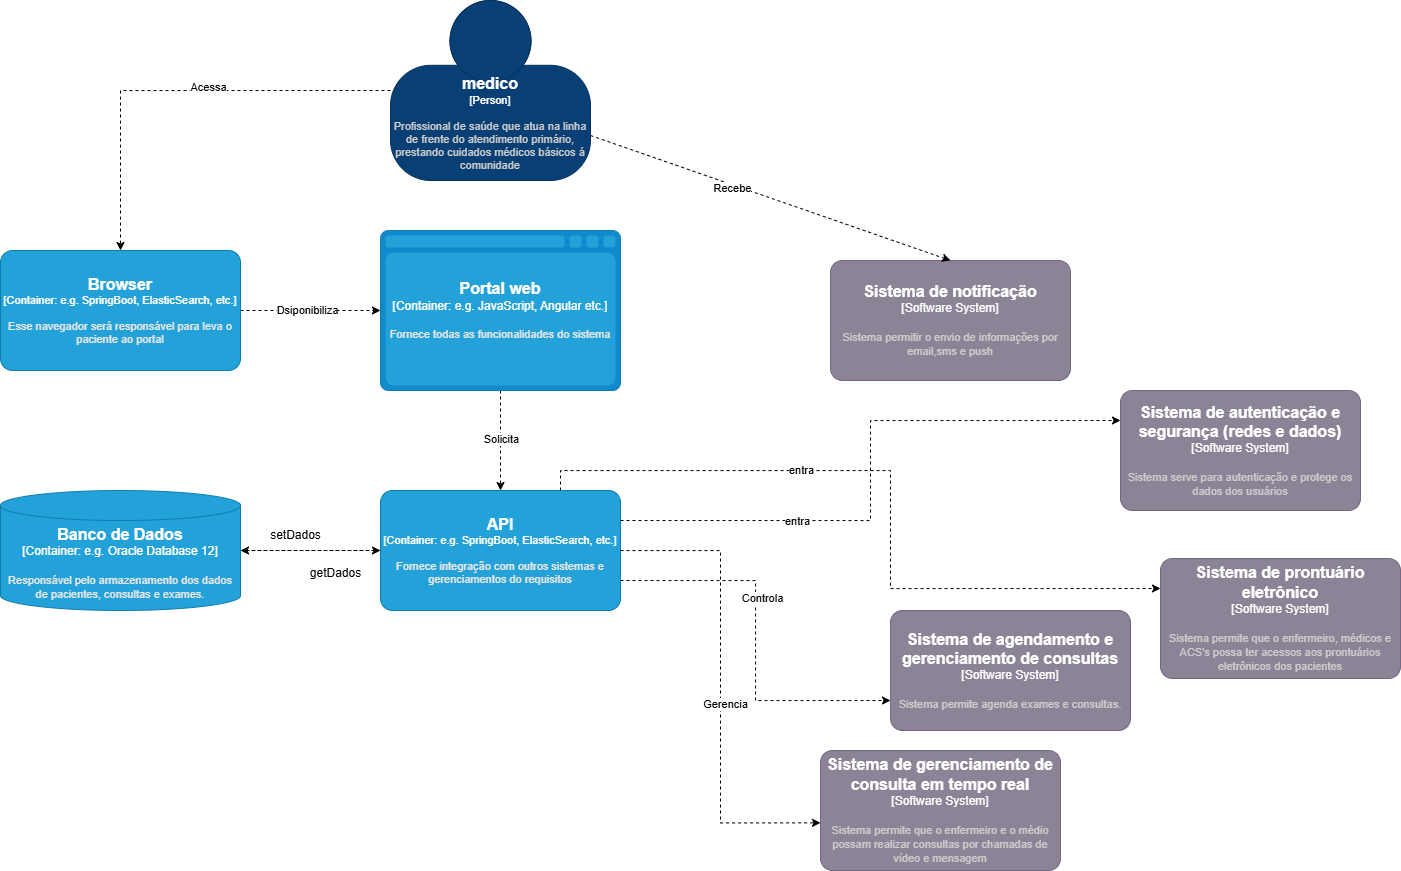

The diagram above was exported from draw.io. Its source (the exported page's mxGraphModel, read from the mxfile embedded in the PNG):
<mxGraphModel dx="1936" dy="631" grid="1" gridSize="10" guides="1" tooltips="1" connect="1" arrows="1" fold="1" page="1" pageScale="1" pageWidth="827" pageHeight="1169" math="0" shadow="0">
  <root>
    <mxCell id="0" />
    <mxCell id="1" parent="0" />
    <mxCell id="TXF8ZJYO1koy6ySQ-4on-32" style="edgeStyle=orthogonalEdgeStyle;rounded=0;orthogonalLoop=1;jettySize=auto;html=1;dashed=1;exitX=0;exitY=0.5;exitDx=0;exitDy=0;exitPerimeter=0;" parent="1" source="81mms-5OkETnkjcCCqxc-15" target="TXF8ZJYO1koy6ySQ-4on-28" edge="1">
      <mxGeometry relative="1" as="geometry">
        <mxPoint x="-440" y="170" as="sourcePoint" />
      </mxGeometry>
    </mxCell>
    <mxCell id="TXF8ZJYO1koy6ySQ-4on-41" value="Acessa" style="edgeLabel;html=1;align=center;verticalAlign=middle;resizable=0;points=[];" parent="TXF8ZJYO1koy6ySQ-4on-32" vertex="1" connectable="0">
      <mxGeometry x="-0.1494" y="-4" relative="1" as="geometry">
        <mxPoint as="offset" />
      </mxGeometry>
    </mxCell>
    <mxCell id="TXF8ZJYO1koy6ySQ-4on-33" style="edgeStyle=orthogonalEdgeStyle;rounded=0;orthogonalLoop=1;jettySize=auto;html=1;dashed=1;" parent="1" source="TXF8ZJYO1koy6ySQ-4on-28" target="TXF8ZJYO1koy6ySQ-4on-29" edge="1">
      <mxGeometry relative="1" as="geometry" />
    </mxCell>
    <mxCell id="TXF8ZJYO1koy6ySQ-4on-45" value="Dsiponibiliza" style="edgeLabel;html=1;align=center;verticalAlign=middle;resizable=0;points=[];" parent="TXF8ZJYO1koy6ySQ-4on-33" vertex="1" connectable="0">
      <mxGeometry x="-0.04" y="1" relative="1" as="geometry">
        <mxPoint as="offset" />
      </mxGeometry>
    </mxCell>
    <object placeholders="1" c4Name="Browser" c4Type="Container" c4Technology="e.g. SpringBoot, ElasticSearch, etc." c4Description="Esse navegador será responsável para leva o paciente ao portal " label="&lt;font style=&quot;font-size: 16px&quot;&gt;&lt;b&gt;%c4Name%&lt;/b&gt;&lt;/font&gt;&lt;div&gt;[%c4Type%: %c4Technology%]&lt;/div&gt;&lt;br&gt;&lt;div&gt;&lt;font style=&quot;font-size: 11px&quot;&gt;&lt;font color=&quot;#E6E6E6&quot;&gt;%c4Description%&lt;/font&gt;&lt;/div&gt;" id="TXF8ZJYO1koy6ySQ-4on-28">
      <mxCell style="rounded=1;whiteSpace=wrap;html=1;fontSize=11;labelBackgroundColor=none;fillColor=#23A2D9;fontColor=#ffffff;align=center;arcSize=10;strokeColor=#0E7DAD;metaEdit=1;resizable=0;points=[[0.25,0,0],[0.5,0,0],[0.75,0,0],[1,0.25,0],[1,0.5,0],[1,0.75,0],[0.75,1,0],[0.5,1,0],[0.25,1,0],[0,0.75,0],[0,0.5,0],[0,0.25,0]];" parent="1" vertex="1">
        <mxGeometry x="-820" y="350" width="240" height="120" as="geometry" />
      </mxCell>
    </object>
    <mxCell id="TXF8ZJYO1koy6ySQ-4on-37" style="edgeStyle=orthogonalEdgeStyle;rounded=0;orthogonalLoop=1;jettySize=auto;html=1;dashed=1;" parent="1" source="TXF8ZJYO1koy6ySQ-4on-29" target="TXF8ZJYO1koy6ySQ-4on-35" edge="1">
      <mxGeometry relative="1" as="geometry" />
    </mxCell>
    <mxCell id="TXF8ZJYO1koy6ySQ-4on-46" value="Solicita" style="edgeLabel;html=1;align=center;verticalAlign=middle;resizable=0;points=[];" parent="TXF8ZJYO1koy6ySQ-4on-37" vertex="1" connectable="0">
      <mxGeometry x="-0.0288" y="-4" relative="1" as="geometry">
        <mxPoint x="4" as="offset" />
      </mxGeometry>
    </mxCell>
    <object placeholders="1" c4Name="Portal web" c4Type="Container" c4Technology="e.g. JavaScript, Angular etc." c4Description="Fornece todas as funcionalidades do sistema " label="&lt;font style=&quot;font-size: 16px&quot;&gt;&lt;b&gt;%c4Name%&lt;/b&gt;&lt;/font&gt;&lt;div&gt;[%c4Type%:&amp;nbsp;%c4Technology%]&lt;/div&gt;&lt;br&gt;&lt;div&gt;&lt;font style=&quot;font-size: 11px&quot;&gt;&lt;font color=&quot;#E6E6E6&quot;&gt;%c4Description%&lt;/font&gt;&lt;/div&gt;" id="TXF8ZJYO1koy6ySQ-4on-29">
      <mxCell style="shape=mxgraph.c4.webBrowserContainer2;whiteSpace=wrap;html=1;boundedLbl=1;rounded=0;labelBackgroundColor=none;strokeColor=#118ACD;fillColor=#23A2D9;strokeColor=#118ACD;strokeColor2=#0E7DAD;fontSize=12;fontColor=#ffffff;align=center;metaEdit=1;points=[[0.5,0,0],[1,0.25,0],[1,0.5,0],[1,0.75,0],[0.5,1,0],[0,0.75,0],[0,0.5,0],[0,0.25,0]];resizable=0;" parent="1" vertex="1">
        <mxGeometry x="-440" y="330" width="240" height="160" as="geometry" />
      </mxCell>
    </object>
    <mxCell id="TXF8ZJYO1koy6ySQ-4on-40" style="edgeStyle=orthogonalEdgeStyle;rounded=0;orthogonalLoop=1;jettySize=auto;html=1;dashed=1;" parent="1" source="TXF8ZJYO1koy6ySQ-4on-35" target="TXF8ZJYO1koy6ySQ-4on-39" edge="1">
      <mxGeometry relative="1" as="geometry" />
    </mxCell>
    <object placeholders="1" c4Name="API" c4Type="Container" c4Technology="e.g. SpringBoot, ElasticSearch, etc." c4Description="Fornece integração com outros sistemas  e gerenciamentos do requisitos " label="&lt;font style=&quot;font-size: 16px&quot;&gt;&lt;b&gt;%c4Name%&lt;/b&gt;&lt;/font&gt;&lt;div&gt;[%c4Type%: %c4Technology%]&lt;/div&gt;&lt;br&gt;&lt;div&gt;&lt;font style=&quot;font-size: 11px&quot;&gt;&lt;font color=&quot;#E6E6E6&quot;&gt;%c4Description%&lt;/font&gt;&lt;/div&gt;" id="TXF8ZJYO1koy6ySQ-4on-35">
      <mxCell style="rounded=1;whiteSpace=wrap;html=1;fontSize=11;labelBackgroundColor=none;fillColor=#23A2D9;fontColor=#ffffff;align=center;arcSize=10;strokeColor=#0E7DAD;metaEdit=1;resizable=0;points=[[0.25,0,0],[0.5,0,0],[0.75,0,0],[1,0.25,0],[1,0.5,0],[1,0.75,0],[0.75,1,0],[0.5,1,0],[0.25,1,0],[0,0.75,0],[0,0.5,0],[0,0.25,0]];" parent="1" vertex="1">
        <mxGeometry x="-440" y="590" width="240" height="120" as="geometry" />
      </mxCell>
    </object>
    <mxCell id="TXF8ZJYO1koy6ySQ-4on-42" style="edgeStyle=orthogonalEdgeStyle;rounded=0;orthogonalLoop=1;jettySize=auto;html=1;dashed=1;" parent="1" source="TXF8ZJYO1koy6ySQ-4on-39" target="TXF8ZJYO1koy6ySQ-4on-35" edge="1">
      <mxGeometry relative="1" as="geometry" />
    </mxCell>
    <object placeholders="1" c4Name="Banco de Dados" c4Type="Container" c4Technology="e.g. Oracle Database 12" c4Description="Responsável pelo armazenamento dos dados de pacientes, consultas e exames." label="&lt;font style=&quot;font-size: 16px&quot;&gt;&lt;b&gt;%c4Name%&lt;/b&gt;&lt;/font&gt;&lt;div&gt;[%c4Type%:&amp;nbsp;%c4Technology%]&lt;/div&gt;&lt;br&gt;&lt;div&gt;&lt;font style=&quot;font-size: 11px&quot;&gt;&lt;font color=&quot;#E6E6E6&quot;&gt;%c4Description%&lt;/font&gt;&lt;/div&gt;" id="TXF8ZJYO1koy6ySQ-4on-39">
      <mxCell style="shape=cylinder3;size=15;whiteSpace=wrap;html=1;boundedLbl=1;rounded=0;labelBackgroundColor=none;fillColor=#23A2D9;fontSize=12;fontColor=#ffffff;align=center;strokeColor=#0E7DAD;metaEdit=1;points=[[0.5,0,0],[1,0.25,0],[1,0.5,0],[1,0.75,0],[0.5,1,0],[0,0.75,0],[0,0.5,0],[0,0.25,0]];resizable=0;" parent="1" vertex="1">
        <mxGeometry x="-820" y="590" width="240" height="120" as="geometry" />
      </mxCell>
    </object>
    <mxCell id="TXF8ZJYO1koy6ySQ-4on-43" value="getDados" style="text;html=1;align=center;verticalAlign=middle;resizable=0;points=[];autosize=1;strokeColor=none;fillColor=none;" parent="1" vertex="1">
      <mxGeometry x="-520" y="658" width="70" height="30" as="geometry" />
    </mxCell>
    <mxCell id="TXF8ZJYO1koy6ySQ-4on-44" value="setDados" style="text;html=1;align=center;verticalAlign=middle;resizable=0;points=[];autosize=1;strokeColor=none;fillColor=none;" parent="1" vertex="1">
      <mxGeometry x="-560" y="620" width="70" height="30" as="geometry" />
    </mxCell>
    <object placeholders="1" c4Name="Sistema de agendamento e gerenciamento de consultas " c4Type="Software System" c4Description="Sistema permite agenda exames e consultas." label="&lt;font style=&quot;font-size: 16px&quot;&gt;&lt;b&gt;%c4Name%&lt;/b&gt;&lt;/font&gt;&lt;div&gt;[%c4Type%]&lt;/div&gt;&lt;br&gt;&lt;div&gt;&lt;font style=&quot;font-size: 11px&quot;&gt;&lt;font color=&quot;#cccccc&quot;&gt;%c4Description%&lt;/font&gt;&lt;/div&gt;" id="EIV0ELEEKhCdBmF6BTfV-1">
      <mxCell style="rounded=1;whiteSpace=wrap;html=1;labelBackgroundColor=none;fillColor=#8C8496;fontColor=#ffffff;align=center;arcSize=10;strokeColor=#736782;metaEdit=1;resizable=0;points=[[0.25,0,0],[0.5,0,0],[0.75,0,0],[1,0.25,0],[1,0.5,0],[1,0.75,0],[0.75,1,0],[0.5,1,0],[0.25,1,0],[0,0.75,0],[0,0.5,0],[0,0.25,0]];" parent="1" vertex="1">
        <mxGeometry x="70" y="710" width="240" height="120" as="geometry" />
      </mxCell>
    </object>
    <object placeholders="1" c4Name="Sistema de gerenciamento de consulta em tempo real " c4Type="Software System" c4Description="Sistema permite que o enfermeiro e o médio possam realizar consultas por chamadas de vídeo e mensagem" label="&lt;font style=&quot;font-size: 16px&quot;&gt;&lt;b&gt;%c4Name%&lt;/b&gt;&lt;/font&gt;&lt;div&gt;[%c4Type%]&lt;/div&gt;&lt;br&gt;&lt;div&gt;&lt;font style=&quot;font-size: 11px&quot;&gt;&lt;font color=&quot;#cccccc&quot;&gt;%c4Description%&lt;/font&gt;&lt;/div&gt;" id="EIV0ELEEKhCdBmF6BTfV-2">
      <mxCell style="rounded=1;whiteSpace=wrap;html=1;labelBackgroundColor=none;fillColor=#8C8496;fontColor=#ffffff;align=center;arcSize=10;strokeColor=#736782;metaEdit=1;resizable=0;points=[[0.25,0,0],[0.5,0,0],[0.75,0,0],[1,0.25,0],[1,0.5,0],[1,0.75,0],[0.75,1,0],[0.5,1,0],[0.25,1,0],[0,0.75,0],[0,0.5,0],[0,0.25,0]];" parent="1" vertex="1">
        <mxGeometry y="850" width="240" height="120" as="geometry" />
      </mxCell>
    </object>
    <object placeholders="1" c4Name="Sistema de notificação" c4Type="Software System" c4Description="Sistema permitir o envio de informações por email,sms e push " label="&lt;font style=&quot;font-size: 16px&quot;&gt;&lt;b&gt;%c4Name%&lt;/b&gt;&lt;/font&gt;&lt;div&gt;[%c4Type%]&lt;/div&gt;&lt;br&gt;&lt;div&gt;&lt;font style=&quot;font-size: 11px&quot;&gt;&lt;font color=&quot;#cccccc&quot;&gt;%c4Description%&lt;/font&gt;&lt;/div&gt;" id="EIV0ELEEKhCdBmF6BTfV-3">
      <mxCell style="rounded=1;whiteSpace=wrap;html=1;labelBackgroundColor=none;fillColor=#8C8496;fontColor=#ffffff;align=center;arcSize=10;strokeColor=#736782;metaEdit=1;resizable=0;points=[[0.25,0,0],[0.5,0,0],[0.75,0,0],[1,0.25,0],[1,0.5,0],[1,0.75,0],[0.75,1,0],[0.5,1,0],[0.25,1,0],[0,0.75,0],[0,0.5,0],[0,0.25,0]];" parent="1" vertex="1">
        <mxGeometry x="10" y="360" width="240" height="120" as="geometry" />
      </mxCell>
    </object>
    <object placeholders="1" c4Name="Sistema de autenticação e segurança (redes e dados)" c4Type="Software System" c4Description="Sistema serve para autenticação e protege os dados dos usuários " label="&lt;font style=&quot;font-size: 16px&quot;&gt;&lt;b&gt;%c4Name%&lt;/b&gt;&lt;/font&gt;&lt;div&gt;[%c4Type%]&lt;/div&gt;&lt;br&gt;&lt;div&gt;&lt;font style=&quot;font-size: 11px&quot;&gt;&lt;font color=&quot;#cccccc&quot;&gt;%c4Description%&lt;/font&gt;&lt;/div&gt;" id="EIV0ELEEKhCdBmF6BTfV-4">
      <mxCell style="rounded=1;whiteSpace=wrap;html=1;labelBackgroundColor=none;fillColor=#8C8496;fontColor=#ffffff;align=center;arcSize=10;strokeColor=#736782;metaEdit=1;resizable=0;points=[[0.25,0,0],[0.5,0,0],[0.75,0,0],[1,0.25,0],[1,0.5,0],[1,0.75,0],[0.75,1,0],[0.5,1,0],[0.25,1,0],[0,0.75,0],[0,0.5,0],[0,0.25,0]];" parent="1" vertex="1">
        <mxGeometry x="300" y="490" width="240" height="120" as="geometry" />
      </mxCell>
    </object>
    <mxCell id="EIV0ELEEKhCdBmF6BTfV-6" value="" style="edgeStyle=none;orthogonalLoop=1;jettySize=auto;html=1;rounded=0;dashed=1;entryX=0.5;entryY=0;entryDx=0;entryDy=0;entryPerimeter=0;exitX=1;exitY=0.75;exitDx=0;exitDy=0;exitPerimeter=0;" parent="1" source="81mms-5OkETnkjcCCqxc-15" target="EIV0ELEEKhCdBmF6BTfV-3" edge="1">
      <mxGeometry width="100" relative="1" as="geometry">
        <mxPoint x="-237" y="195.92000000000007" as="sourcePoint" />
        <mxPoint x="150" y="260" as="targetPoint" />
        <Array as="points" />
      </mxGeometry>
    </mxCell>
    <mxCell id="81mms-5OkETnkjcCCqxc-13" value="Recebe" style="edgeLabel;html=1;align=center;verticalAlign=middle;resizable=0;points=[];" vertex="1" connectable="0" parent="EIV0ELEEKhCdBmF6BTfV-6">
      <mxGeometry x="-0.208" y="-2" relative="1" as="geometry">
        <mxPoint y="1" as="offset" />
      </mxGeometry>
    </mxCell>
    <mxCell id="EIV0ELEEKhCdBmF6BTfV-16" style="edgeStyle=orthogonalEdgeStyle;rounded=0;orthogonalLoop=1;jettySize=auto;html=1;exitX=1;exitY=0.75;exitDx=0;exitDy=0;exitPerimeter=0;entryX=0;entryY=0.5;entryDx=0;entryDy=0;entryPerimeter=0;strokeColor=none;dashed=1;dashPattern=12 12;" parent="1" source="TXF8ZJYO1koy6ySQ-4on-35" target="EIV0ELEEKhCdBmF6BTfV-2" edge="1">
      <mxGeometry relative="1" as="geometry" />
    </mxCell>
    <object placeholders="1" c4Name="medico " c4Type="Person" c4Description="Profissional de saúde que atua na linha de frente do atendimento primário, prestando cuidados médicos básicos á comunidade" label="&lt;font style=&quot;font-size: 16px&quot;&gt;&lt;b&gt;%c4Name%&lt;/b&gt;&lt;/font&gt;&lt;div&gt;[%c4Type%]&lt;/div&gt;&lt;br&gt;&lt;div&gt;&lt;font style=&quot;font-size: 11px&quot;&gt;&lt;font color=&quot;#cccccc&quot;&gt;%c4Description%&lt;/font&gt;&lt;/div&gt;" id="81mms-5OkETnkjcCCqxc-15">
      <mxCell style="html=1;fontSize=11;dashed=0;whiteSpace=wrap;fillColor=#083F75;strokeColor=#06315C;fontColor=#ffffff;shape=mxgraph.c4.person2;align=center;metaEdit=1;points=[[0.5,0,0],[1,0.5,0],[1,0.75,0],[0.75,1,0],[0.5,1,0],[0.25,1,0],[0,0.75,0],[0,0.5,0]];resizable=0;" vertex="1" parent="1">
        <mxGeometry x="-430" y="100" width="200" height="180" as="geometry" />
      </mxCell>
    </object>
    <mxCell id="81mms-5OkETnkjcCCqxc-20" style="edgeStyle=orthogonalEdgeStyle;rounded=0;orthogonalLoop=1;jettySize=auto;html=1;exitX=1;exitY=0.25;exitDx=0;exitDy=0;exitPerimeter=0;entryX=0;entryY=0.25;entryDx=0;entryDy=0;entryPerimeter=0;dashed=1;" edge="1" parent="1" source="TXF8ZJYO1koy6ySQ-4on-35" target="EIV0ELEEKhCdBmF6BTfV-4">
      <mxGeometry relative="1" as="geometry" />
    </mxCell>
    <mxCell id="81mms-5OkETnkjcCCqxc-31" value="entra" style="edgeLabel;html=1;align=center;verticalAlign=middle;resizable=0;points=[];" vertex="1" connectable="0" parent="81mms-5OkETnkjcCCqxc-20">
      <mxGeometry x="-0.4133" relative="1" as="geometry">
        <mxPoint as="offset" />
      </mxGeometry>
    </mxCell>
    <mxCell id="81mms-5OkETnkjcCCqxc-21" style="edgeStyle=orthogonalEdgeStyle;rounded=0;orthogonalLoop=1;jettySize=auto;html=1;exitX=1;exitY=0.75;exitDx=0;exitDy=0;exitPerimeter=0;entryX=0;entryY=0.75;entryDx=0;entryDy=0;entryPerimeter=0;dashed=1;" edge="1" parent="1" source="TXF8ZJYO1koy6ySQ-4on-35" target="EIV0ELEEKhCdBmF6BTfV-1">
      <mxGeometry relative="1" as="geometry" />
    </mxCell>
    <mxCell id="81mms-5OkETnkjcCCqxc-28" value="Controla" style="edgeLabel;html=1;align=center;verticalAlign=middle;resizable=0;points=[];" vertex="1" connectable="0" parent="81mms-5OkETnkjcCCqxc-21">
      <mxGeometry x="-0.2205" y="6" relative="1" as="geometry">
        <mxPoint as="offset" />
      </mxGeometry>
    </mxCell>
    <mxCell id="81mms-5OkETnkjcCCqxc-23" style="edgeStyle=orthogonalEdgeStyle;rounded=0;orthogonalLoop=1;jettySize=auto;html=1;entryX=0;entryY=0.603;entryDx=0;entryDy=0;entryPerimeter=0;dashed=1;" edge="1" parent="1" source="TXF8ZJYO1koy6ySQ-4on-35" target="EIV0ELEEKhCdBmF6BTfV-2">
      <mxGeometry relative="1" as="geometry" />
    </mxCell>
    <mxCell id="81mms-5OkETnkjcCCqxc-27" value="Gerencia" style="edgeLabel;html=1;align=center;verticalAlign=middle;resizable=0;points=[];" vertex="1" connectable="0" parent="81mms-5OkETnkjcCCqxc-23">
      <mxGeometry x="0.0737" y="4" relative="1" as="geometry">
        <mxPoint as="offset" />
      </mxGeometry>
    </mxCell>
    <object placeholders="1" c4Name="Sistema de prontuário eletrônico " c4Type="Software System" c4Description="Sistema permite que o enfermeiro, médicos e ACS's  possa ter acessos aos prontuários eletrônicos dos pacientes  " label="&lt;font style=&quot;font-size: 16px&quot;&gt;&lt;b&gt;%c4Name%&lt;/b&gt;&lt;/font&gt;&lt;div&gt;[%c4Type%]&lt;/div&gt;&lt;br&gt;&lt;div&gt;&lt;font style=&quot;font-size: 11px&quot;&gt;&lt;font color=&quot;#cccccc&quot;&gt;%c4Description%&lt;/font&gt;&lt;/div&gt;" id="81mms-5OkETnkjcCCqxc-24">
      <mxCell style="rounded=1;whiteSpace=wrap;html=1;labelBackgroundColor=none;fillColor=#8C8496;fontColor=#ffffff;align=center;arcSize=10;strokeColor=#736782;metaEdit=1;resizable=0;points=[[0.25,0,0],[0.5,0,0],[0.75,0,0],[1,0.25,0],[1,0.5,0],[1,0.75,0],[0.75,1,0],[0.5,1,0],[0.25,1,0],[0,0.75,0],[0,0.5,0],[0,0.25,0]];" vertex="1" parent="1">
        <mxGeometry x="340" y="658" width="240" height="120" as="geometry" />
      </mxCell>
    </object>
    <mxCell id="81mms-5OkETnkjcCCqxc-26" style="edgeStyle=orthogonalEdgeStyle;rounded=0;orthogonalLoop=1;jettySize=auto;html=1;exitX=0.75;exitY=0;exitDx=0;exitDy=0;exitPerimeter=0;entryX=0;entryY=0.25;entryDx=0;entryDy=0;entryPerimeter=0;dashed=1;" edge="1" parent="1" source="TXF8ZJYO1koy6ySQ-4on-35" target="81mms-5OkETnkjcCCqxc-24">
      <mxGeometry relative="1" as="geometry" />
    </mxCell>
    <mxCell id="81mms-5OkETnkjcCCqxc-32" value="entra" style="edgeLabel;html=1;align=center;verticalAlign=middle;resizable=0;points=[];" vertex="1" connectable="0" parent="81mms-5OkETnkjcCCqxc-26">
      <mxGeometry x="-0.2955" y="1" relative="1" as="geometry">
        <mxPoint as="offset" />
      </mxGeometry>
    </mxCell>
  </root>
</mxGraphModel>